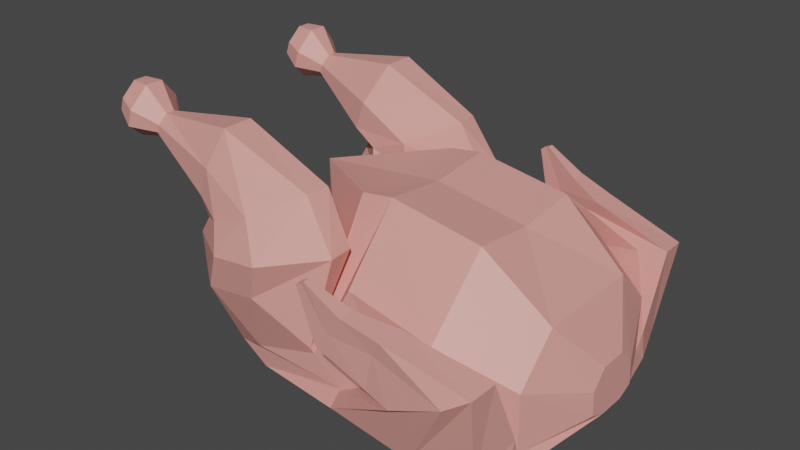 # Source: Chicken.blend  (saved by Blender 2.90.8; exported with 4.5.12 LTS)
import bpy
from mathutils import Matrix  # noqa: F401  (used for matrix-valued properties, if any)

bpy.ops.wm.read_factory_settings(use_empty=True)
scene = bpy.context.scene
scene.name = 'Scene'

# ---- collections
col_collection = bpy.data.collections.new('Collection'); scene.collection.children.link(col_collection)

# ---- materials (node trees are filled in below, after node groups)
mat_chicken = bpy.data.materials.new('Chicken')

# ---- material node trees
mat_chicken.use_nodes = True; mat_chicken.node_tree.nodes.clear()
_N = mat_chicken.node_tree.nodes; _L = mat_chicken.node_tree.links
n0 = _N.new('ShaderNodeBsdfPrincipled'); n0.name = 'Principled BSDF'; n0.location = (10, 300)
n0.distribution = 'GGX'
n0.subsurface_method = 'BURLEY'
n0.inputs[0].default_value = (0.8, 0.3385, 0.2957, 1.0)
n0.inputs[3].default_value = 1.45
n0.inputs[27].default_value = (0.0, 0.0, 0.0, 1.0)
n0.inputs[28].default_value = 1.0
n1 = _N.new('ShaderNodeOutputMaterial'); n1.name = 'Material Output'; n1.location = (300, 300)
_L.new(n0.outputs[0], n1.inputs[0])
n1.is_active_output = True

# ---- world
world_world = bpy.data.worlds.new('World'); scene.world = world_world
world_world.use_nodes = True; world_world.node_tree.nodes.clear()
_N = world_world.node_tree.nodes; _L = world_world.node_tree.links
n0 = _N.new('ShaderNodeOutputWorld'); n0.name = 'World Output'; n0.location = (300, 300)
n1 = _N.new('ShaderNodeBackground'); n1.name = 'Background'; n1.location = (10, 300)
n1.inputs[0].default_value = (0.05088, 0.05088, 0.05088, 1.0)
_L.new(n1.outputs[0], n0.inputs[0])
n0.is_active_output = True
world_world.color = (0.05088, 0.05088, 0.05088)
world_world.use_sun_shadow = False
world_world.sun_shadow_jitter_overblur = 0.0

# ---- meshes
me_cylinder = bpy.data.meshes.new('Cylinder')
me_cylinder.from_pydata([(-0.6673, 0.0, 0.7979), (0.186, 0.0, 0.9894), (-0.6534, 0.0, 0.2366), (0.1608, 0.0, 0.2366), (-0.9107, 0.0, 0.1906), (-0.6874, 0.0, 0.04099), (-0.9107, -0.9695, 0.1554), (-0.6874, -0.9695, 0.005728), (-0.6534, -1.043, 0.2361), (0.145, -1.046, 0.2177), (-0.1044, -1.039, 0.397), (0.1869, -0.9865, 0.9883), (-0.1009, -0.5024, 1.449), (0.1608, -0.5024, 1.488), (-0.8903, 0.0, 1.312), (0.1608, 0.0, 1.432), (-0.4937, -0.4248, 0.7849), (-0.9031, -0.4247, 0.7397), (-1.149, -0.6532, 0.7288), (-1.158, -1.056, 0.7287), (-0.9034, -1.251, 0.7396), (-0.494, -1.239, 0.7848), (-0.1191, -1.057, 0.4429), (-0.1703, -0.7154, 0.9127), (0.9102, 0.0, 0.8635), (0.9102, 0.0, 0.1419), (0.9102, 0.0, 0.02014), (0.9102, -0.9716, -0.01511), (0.9102, -1.014, 0.1415), (0.9102, -1.015, 0.8631), (0.9102, -0.5046, 1.373), (0.9102, 0.0, 1.318), (1.437, 0.0, 0.6121), (1.437, 0.0, 0.1423), (1.437, 0.0, 0.05073), (1.437, -0.9108, 0.01555), (1.437, -0.7755, 0.142), (1.437, -0.7756, 0.6118), (1.437, -0.4435, 0.9441), (1.437, 0.0, 0.9442), (-0.4998, -0.4645, 1.109), (-0.7685, -0.3659, 1.047), (-1.145, -0.6291, 1.024), (-1.152, -1.076, 1.03), (-0.7688, -1.31, 1.048), (-0.3949, -1.297, 1.087), (0.02632, -0.967, 1.155), (0.01249, -0.768, 1.158), (-0.5406, -0.4643, 1.374), (-0.8521, -0.4642, 1.256), (-1.099, -0.6685, 1.14), (-1.107, -1.041, 1.141), (-0.8524, -1.209, 1.256), (-0.5409, -1.197, 1.374), (-0.2247, -0.9272, 1.548), (-0.1993, -0.7423, 1.548), (-0.9917, -0.5096, 1.587), (-1.073, -0.5095, 1.36), (-1.126, -0.7222, 1.168), (-1.13, -0.9925, 1.164), (-1.073, -1.127, 1.359), (-0.9918, -1.127, 1.587), (-0.9265, -0.9927, 1.858), (-0.9265, -0.7452, 1.858), (-1.678, -0.7647, 1.682), (-1.701, -0.7646, 1.618), (-1.715, -0.8248, 1.564), (-1.717, -0.9012, 1.563), (-1.701, -0.9679, 1.618), (-1.678, -0.9679, 1.682), (-1.659, -0.9013, 1.759), (-1.659, -0.8313, 1.759), (-1.844, -0.6537, 1.788), (-1.885, -0.6537, 1.651), (-1.911, -0.7798, 1.536), (-1.913, -0.9402, 1.533), (-1.885, -1.08, 1.65), (-1.844, -1.08, 1.788), (-1.813, -0.9403, 1.95), (-1.813, -0.7935, 1.95), (-2.0, -0.71, 1.83), (-2.033, -0.7099, 1.73), (-2.054, -0.8024, 1.647), (-2.056, -0.9198, 1.645), (-2.033, -1.022, 1.73), (-2.0, -1.022, 1.83), (-1.974, -0.9199, 1.948), (-1.974, -0.8124, 1.948), (1.665, 0.0, 0.4373), (1.673, 0.0, 0.2519), (1.676, 0.0, 0.1998), (1.676, -0.1123, 0.1998), (1.673, -0.2436, 0.2518), (1.665, -0.2436, 0.4372), (1.659, -0.1124, 0.5683), (1.659, 0.0, 0.5684), (0.1381, -1.051, 0.2016), (0.1255, -1.133, 0.09283), (0.9053, -1.019, 0.5161), (0.8833, -1.202, 0.06808), (1.453, -0.8279, 0.2946), (1.368, -1.146, 0.09868), (0.8069, -1.089, 0.6016), (0.8488, -1.373, 0.5503), (1.228, -1.058, 0.8038), (1.265, -1.368, 0.7373), (1.45, -1.079, 0.8604), (1.434, -1.298, 0.8444), (0.6293, -1.205, 0.6226), (0.6523, -1.361, 0.6103), (0.6853, -1.201, 0.9248), (0.7171, -1.358, 0.8955), (0.8, -1.163, 1.021), (0.7897, -1.373, 1.017), (0.2703, -1.309, 0.8092), (0.2797, -1.405, 0.7965), (0.3783, -1.307, 0.9549), (0.3881, -1.402, 0.9305), (0.5043, -1.283, 1.1), (0.4976, -1.412, 1.1), (0.1333, -1.377, 1.215), (0.1371, -1.416, 1.21), (0.174, -1.376, 1.249), (0.1781, -1.415, 1.239), (0.2101, -1.366, 1.258), (0.2074, -1.419, 1.258)], [], [(0, 1, 3, 2), (2, 3, 5, 4), (4, 5, 7, 6), (6, 7, 9, 8), (8, 9, 11, 10), (10, 11, 13, 12), (36, 28, 98, 100), (12, 13, 15, 14), (14, 15, 1, 0), (14, 0, 16, 23), (23, 16, 40, 47), (0, 2, 17, 16), (4, 6, 19, 18), (10, 12, 22, 21), (6, 8, 20, 19), (12, 14, 23, 22), (2, 4, 18, 17), (8, 10, 21, 20), (29, 28, 36, 37), (15, 13, 30, 31), (5, 3, 25, 26), (11, 9, 28, 29), (1, 15, 31, 24), (3, 1, 24, 25), (7, 5, 26, 27), (13, 11, 29, 30), (39, 38, 94, 95), (27, 26, 34, 35), (25, 24, 32, 33), (24, 31, 39, 32), (30, 29, 37, 38), (9, 7, 97, 96), (26, 25, 33, 34), (31, 30, 38, 39), (45, 46, 54, 53), (21, 22, 46, 45), (19, 20, 44, 43), (17, 18, 42, 41), (22, 23, 47, 46), (20, 21, 45, 44), (18, 19, 43, 42), (16, 17, 41, 40), (48, 49, 57, 56), (43, 44, 52, 51), (41, 42, 50, 49), (46, 47, 55, 54), (44, 45, 53, 52), (42, 43, 51, 50), (40, 41, 49, 48), (47, 40, 48, 55), (62, 63, 71, 70), (55, 48, 56, 63), (53, 54, 62, 61), (51, 52, 60, 59), (49, 50, 58, 57), (54, 55, 63, 62), (52, 53, 61, 60), (50, 51, 59, 58), (65, 66, 74, 73), (60, 61, 69, 68), (58, 59, 67, 66), (56, 57, 65, 64), (63, 56, 64, 71), (61, 62, 70, 69), (59, 60, 68, 67), (57, 58, 66, 65), (79, 72, 80, 87), (70, 71, 79, 78), (68, 69, 77, 76), (66, 67, 75, 74), (64, 65, 73, 72), (71, 64, 72, 79), (69, 70, 78, 77), (67, 68, 76, 75), (80, 81, 82, 83, 84, 85, 86, 87), (77, 78, 86, 85), (75, 76, 84, 83), (73, 74, 82, 81), (78, 79, 87, 86), (76, 77, 85, 84), (74, 75, 83, 82), (72, 73, 81, 80), (89, 88, 95, 94, 93, 92, 91, 90), (37, 36, 92, 93), (35, 34, 90, 91), (33, 32, 88, 89), (32, 39, 95, 88), (38, 37, 93, 94), (36, 35, 91, 92), (34, 33, 89, 90), (99, 101, 107, 105), (98, 96, 102, 104), (28, 9, 96, 98), (27, 35, 101, 99), (7, 27, 99, 97), (35, 36, 100, 101), (102, 103, 109, 108), (103, 105, 111, 109), (101, 100, 106, 107), (97, 99, 105, 103), (96, 97, 103, 102), (100, 98, 104, 106), (113, 112, 118, 119), (111, 113, 119, 117), (106, 104, 110, 112), (104, 102, 108, 110), (105, 107, 113, 111), (107, 106, 112, 113), (118, 116, 122, 124), (114, 115, 121, 120), (109, 111, 117, 115), (108, 109, 115, 114), (112, 110, 116, 118), (110, 108, 114, 116), (120, 121, 123, 122), (122, 123, 125, 124), (116, 114, 120, 122), (117, 119, 125, 123), (119, 118, 124, 125), (115, 117, 123, 121)])
_uv = me_cylinder.uv_layers.new(name='UVMap')
_uv.uv.foreach_set('vector', [1.0, 0.5867, 1.0, 0.8266, 0.875, 0.8266, 0.875, 0.5867, 0.875, 0.5867, 0.875, 0.8266, 0.75, 0.8266, 0.75, 0.5867, 0.75, 0.5867, 0.75, 0.8266, 0.625, 0.8266, 0.625, 0.5867, 0.625, 0.5867, 0.625, 0.8266, 0.5, 0.8266, 0.5, 0.5867, 0.5, 0.5867, 0.5, 0.8266, 0.375, 0.8266, 0.375, 0.5867, 0.375, 0.5867, 0.375, 0.8266, 0.25, 0.8266, 0.25, 0.5867, 0.5, 1.0, 0.5, 1.0, 0.5, 1.0, 0.5, 1.0, 0.25, 0.5867, 0.25, 0.8266, 0.125, 0.8266, 0.125, 0.5867, 0.125, 0.5867, 0.125, 0.8266, 0.0, 0.8266, 0.0, 0.5867, 0.125, 0.5867, 0.0, 0.5867, 0.0, 0.5, 0.125, 0.5, 0.125, 0.5, 0.0, 0.5, 0.0, 0.5, 0.125, 0.5, 1.0, 0.5867, 0.875, 0.5867, 0.875, 0.5, 1.0, 0.5, 0.75, 0.5867, 0.625, 0.5867, 0.625, 0.5, 0.75, 0.5, 0.375, 0.5867, 0.25, 0.5867, 0.25, 0.5, 0.375, 0.5, 0.625, 0.5867, 0.5, 0.5867, 0.5, 0.5, 0.625, 0.5, 0.25, 0.5867, 0.125, 0.5867, 0.125, 0.5, 0.25, 0.5, 0.875, 0.5867, 0.75, 0.5867, 0.75, 0.5, 0.875, 0.5, 0.5, 0.5867, 0.375, 0.5867, 0.375, 0.5, 0.5, 0.5, 0.375, 1.0, 0.5, 1.0, 0.5, 1.0, 0.375, 1.0, 0.125, 0.8266, 0.25, 0.8266, 0.25, 1.0, 0.125, 1.0, 0.75, 0.8266, 0.875, 0.8266, 0.875, 1.0, 0.75, 1.0, 0.375, 0.8266, 0.5, 0.8266, 0.5, 1.0, 0.375, 1.0, 0.0, 0.8266, 0.125, 0.8266, 0.125, 1.0, 0.0, 1.0, 0.875, 0.8266, 1.0, 0.8266, 1.0, 1.0, 0.875, 1.0, 0.625, 0.8266, 0.75, 0.8266, 0.75, 1.0, 0.625, 1.0, 0.25, 0.8266, 0.375, 0.8266, 0.375, 1.0, 0.25, 1.0, 0.125, 1.0, 0.25, 1.0, 0.25, 1.0, 0.125, 1.0, 0.625, 1.0, 0.75, 1.0, 0.75, 1.0, 0.625, 1.0, 0.875, 1.0, 1.0, 1.0, 1.0, 1.0, 0.875, 1.0, 0.0, 1.0, 0.125, 1.0, 0.125, 1.0, 0.0, 1.0, 0.25, 1.0, 0.375, 1.0, 0.375, 1.0, 0.25, 1.0, 0.5, 0.8266, 0.625, 0.8266, 0.625, 0.8266, 0.5, 0.8266, 0.75, 1.0, 0.875, 1.0, 0.875, 1.0, 0.75, 1.0, 0.125, 1.0, 0.25, 1.0, 0.25, 1.0, 0.125, 1.0, 0.375, 0.5, 0.25, 0.5, 0.25, 0.5, 0.375, 0.5, 0.375, 0.5, 0.25, 0.5, 0.25, 0.5, 0.375, 0.5, 0.625, 0.5, 0.5, 0.5, 0.5, 0.5, 0.625, 0.5, 0.875, 0.5, 0.75, 0.5, 0.75, 0.5, 0.875, 0.5, 0.25, 0.5, 0.125, 0.5, 0.125, 0.5, 0.25, 0.5, 0.5, 0.5, 0.375, 0.5, 0.375, 0.5, 0.5, 0.5, 0.75, 0.5, 0.625, 0.5, 0.625, 0.5, 0.75, 0.5, 1.0, 0.5, 0.875, 0.5, 0.875, 0.5, 1.0, 0.5, 1.0, 0.5, 0.875, 0.5, 0.875, 0.5, 1.0, 0.5, 0.625, 0.5, 0.5, 0.5, 0.5, 0.5, 0.625, 0.5, 0.875, 0.5, 0.75, 0.5, 0.75, 0.5, 0.875, 0.5, 0.25, 0.5, 0.125, 0.5, 0.125, 0.5, 0.25, 0.5, 0.5, 0.5, 0.375, 0.5, 0.375, 0.5, 0.5, 0.5, 0.75, 0.5, 0.625, 0.5, 0.625, 0.5, 0.75, 0.5, 1.0, 0.5, 0.875, 0.5, 0.875, 0.5, 1.0, 0.5, 0.125, 0.5, 0.0, 0.5, 0.0, 0.5, 0.125, 0.5, 0.25, 0.5, 0.125, 0.5, 0.125, 0.5, 0.25, 0.5, 0.125, 0.5, 0.0, 0.5, 0.0, 0.5, 0.125, 0.5, 0.375, 0.5, 0.25, 0.5, 0.25, 0.5, 0.375, 0.5, 0.625, 0.5, 0.5, 0.5, 0.5, 0.5, 0.625, 0.5, 0.875, 0.5, 0.75, 0.5, 0.75, 0.5, 0.875, 0.5, 0.25, 0.5, 0.125, 0.5, 0.125, 0.5, 0.25, 0.5, 0.5, 0.5, 0.375, 0.5, 0.375, 0.5, 0.5, 0.5, 0.75, 0.5, 0.625, 0.5, 0.625, 0.5, 0.75, 0.5, 0.875, 0.5, 0.75, 0.5, 0.75, 0.5, 0.875, 0.5, 0.5, 0.5, 0.375, 0.5, 0.375, 0.5, 0.5, 0.5, 0.75, 0.5, 0.625, 0.5, 0.625, 0.5, 0.75, 0.5, 1.0, 0.5, 0.875, 0.5, 0.875, 0.5, 1.0, 0.5, 0.125, 0.5, 0.0, 0.5, 0.0, 0.5, 0.125, 0.5, 0.375, 0.5, 0.25, 0.5, 0.25, 0.5, 0.375, 0.5, 0.625, 0.5, 0.5, 0.5, 0.5, 0.5, 0.625, 0.5, 0.875, 0.5, 0.75, 0.5, 0.75, 0.5, 0.875, 0.5, 0.125, 0.5, 0.0, 0.5, 0.0, 0.5, 0.125, 0.5, 0.25, 0.5, 0.125, 0.5, 0.125, 0.5, 0.25, 0.5, 0.5, 0.5, 0.375, 0.5, 0.375, 0.5, 0.5, 0.5, 0.75, 0.5, 0.625, 0.5, 0.625, 0.5, 0.75, 0.5, 1.0, 0.5, 0.875, 0.5, 0.875, 0.5, 1.0, 0.5, 0.125, 0.5, 0.0, 0.5, 0.0, 0.5, 0.125, 0.5, 0.375, 0.5, 0.25, 0.5, 0.25, 0.5, 0.375, 0.5, 0.625, 0.5, 0.5, 0.5, 0.5, 0.5, 0.625, 0.5, 0.75, 0.49, 0.9197, 0.4197, 0.99, 0.25, 0.9197, 0.08029, 0.75, 0.01, 0.5803, 0.08029, 0.51, 0.25, 0.5803, 0.4197, 0.375, 0.5, 0.25, 0.5, 0.25, 0.5, 0.375, 0.5, 0.625, 0.5, 0.5, 0.5, 0.5, 0.5, 0.625, 0.5, 0.875, 0.5, 0.75, 0.5, 0.75, 0.5, 0.875, 0.5, 0.25, 0.5, 0.125, 0.5, 0.125, 0.5, 0.25, 0.5, 0.5, 0.5, 0.375, 0.5, 0.375, 0.5, 0.5, 0.5, 0.75, 0.5, 0.625, 0.5, 0.625, 0.5, 0.75, 0.5, 1.0, 0.5, 0.875, 0.5, 0.875, 0.5, 1.0, 0.5, 0.4197, 0.4197, 0.25, 0.49, 0.08029, 0.4197, 0.01, 0.25, 0.08029, 0.08029, 0.25, 0.01, 0.4197, 0.08029, 0.49, 0.25, 0.375, 1.0, 0.5, 1.0, 0.5, 1.0, 0.375, 1.0, 0.625, 1.0, 0.75, 1.0, 0.75, 1.0, 0.625, 1.0, 0.875, 1.0, 1.0, 1.0, 1.0, 1.0, 0.875, 1.0, 0.0, 1.0, 0.125, 1.0, 0.125, 1.0, 0.0, 1.0, 0.25, 1.0, 0.375, 1.0, 0.375, 1.0, 0.25, 1.0, 0.5, 1.0, 0.625, 1.0, 0.625, 1.0, 0.5, 1.0, 0.75, 1.0, 0.875, 1.0, 0.875, 1.0, 0.75, 1.0, 0.625, 1.0, 0.625, 1.0, 0.625, 1.0, 0.625, 1.0, 0.5, 1.0, 0.5, 0.8266, 0.5, 0.8266, 0.5, 1.0, 0.5, 1.0, 0.5, 0.8266, 0.5, 0.8266, 0.5, 1.0, 0.625, 1.0, 0.625, 1.0, 0.625, 1.0, 0.625, 1.0, 0.625, 0.8266, 0.625, 1.0, 0.625, 1.0, 0.625, 0.8266, 0.625, 1.0, 0.5, 1.0, 0.5, 1.0, 0.625, 1.0, 0.5, 0.8266, 0.625, 0.8266, 0.625, 0.8266, 0.5, 0.8266, 0.625, 0.8266, 0.625, 1.0, 0.625, 1.0, 0.625, 0.8266, 0.625, 1.0, 0.5, 1.0, 0.5, 1.0, 0.625, 1.0, 0.625, 0.8266, 0.625, 1.0, 0.625, 1.0, 0.625, 0.8266, 0.5, 0.8266, 0.625, 0.8266, 0.625, 0.8266, 0.5, 0.8266, 0.5, 1.0, 0.5, 1.0, 0.5, 1.0, 0.5, 1.0, 0.625, 1.0, 0.5, 1.0, 0.5, 1.0, 0.625, 1.0, 0.625, 1.0, 0.625, 1.0, 0.625, 1.0, 0.625, 1.0, 0.5, 1.0, 0.5, 1.0, 0.5, 1.0, 0.5, 1.0, 0.5, 1.0, 0.5, 0.8266, 0.5, 0.8266, 0.5, 1.0, 0.625, 1.0, 0.625, 1.0, 0.625, 1.0, 0.625, 1.0, 0.625, 1.0, 0.5, 1.0, 0.5, 1.0, 0.625, 1.0, 0.5, 1.0, 0.5, 1.0, 0.5, 1.0, 0.5, 1.0, 0.5, 0.8266, 0.625, 0.8266, 0.625, 0.8266, 0.5, 0.8266, 0.625, 0.8266, 0.625, 1.0, 0.625, 1.0, 0.625, 0.8266, 0.5, 0.8266, 0.625, 0.8266, 0.625, 0.8266, 0.5, 0.8266, 0.5, 1.0, 0.5, 1.0, 0.5, 1.0, 0.5, 1.0, 0.5, 1.0, 0.5, 0.8266, 0.5, 0.8266, 0.5, 1.0, 0.5, 0.8266, 0.625, 0.8266, 0.625, 1.0, 0.5, 1.0, 0.5, 1.0, 0.625, 1.0, 0.625, 1.0, 0.5, 1.0, 0.5, 1.0, 0.5, 0.8266, 0.5, 0.8266, 0.5, 1.0, 0.625, 1.0, 0.625, 1.0, 0.625, 1.0, 0.625, 1.0, 0.625, 1.0, 0.5, 1.0, 0.5, 1.0, 0.625, 1.0, 0.625, 0.8266, 0.625, 1.0, 0.625, 1.0, 0.625, 0.8266])
me_cylinder.materials.append(mat_chicken)
me_cylinder.use_remesh_fix_poles = True
me_cylinder.use_remesh_preserve_attributes = False
me_cylinder.use_mirror_vertex_groups = False
me_cylinder.update()

# ---- objects
ob_chicken = bpy.data.objects.new('Chicken', me_cylinder)

# ---- transforms, parenting, visibility, modifiers, constraints
ob_chicken.location = (0.0, 0.0, 0.0)
ob_chicken.lineart.crease_threshold = 0.0
_m = ob_chicken.modifiers.new('Mirror', 'MIRROR')
_m.use_axis = (False, True, False)
_m.use_clip = True

# ---- collection membership
col_collection.objects.link(ob_chicken)

# ---- scene / render settings (as saved in the file)
scene.frame_start = 1; scene.frame_end = 250; scene.frame_set(1)
scene.render.engine = 'CYCLES'
scene.cycles.use_denoising = False
scene.cycles.samples = 128
scene.cycles.sampling_pattern = 'TABULATED_SOBOL'
scene.cycles.use_adaptive_sampling = False
scene.cycles.use_light_tree = False
scene.view_settings.view_transform = 'Filmic'
bpy.context.view_layer.update()

# ---- added for rendering (the .blend has no active camera and no usable light): camera, sun
cam_auto = bpy.data.cameras.new('AutoCamera')
cam_auto.lens = 50.0
cam_auto.sensor_width = 36.0
cam_auto.clip_end = 1000.0
ob_auto_camera = bpy.data.objects.new('AutoCamera', cam_auto)
scene.collection.objects.link(ob_auto_camera)
ob_auto_camera.location = (4.51312, -5.64402, 4.73022)
ob_auto_camera.rotation_euler = (1.09748, -7.21219e-08, 0.694738)
scene.camera = ob_auto_camera
light_auto_sun = bpy.data.lights.new('AutoSun', 'SUN')
light_auto_sun.energy = 3.0
light_auto_sun.angle = 0.0523599
ob_auto_sun = bpy.data.objects.new('AutoSun', light_auto_sun)
scene.collection.objects.link(ob_auto_sun)
ob_auto_sun.rotation_euler = (0.872665, 0.174533, 0.523599)
bpy.context.view_layer.update()
